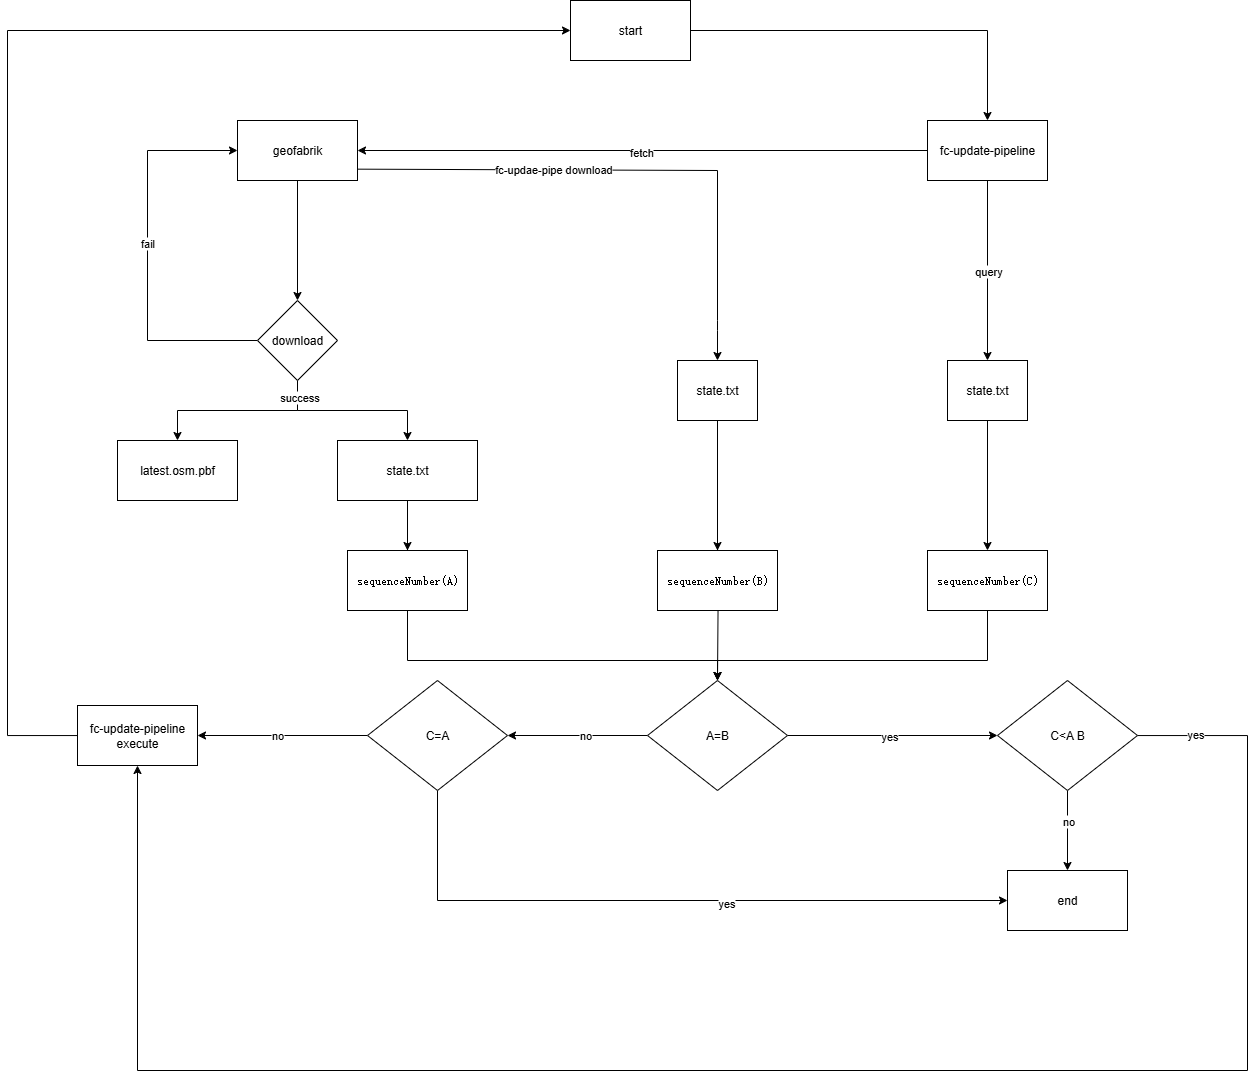

The diagram above was exported from draw.io. Its source (the exported page's mxGraphModel, read from the mxfile embedded in the PNG):
<mxGraphModel dx="2328" dy="1960" grid="1" gridSize="10" guides="1" tooltips="1" connect="1" arrows="1" fold="1" page="1" pageScale="1" pageWidth="827" pageHeight="1169" math="0" shadow="0">
  <root>
    <mxCell id="0" />
    <mxCell id="1" parent="0" />
    <mxCell id="6DJGmamGnPeGVUFl9Hfz-34" style="edgeStyle=orthogonalEdgeStyle;rounded=0;orthogonalLoop=1;jettySize=auto;html=1;entryX=0;entryY=0.5;entryDx=0;entryDy=0;" edge="1" parent="1" source="6DJGmamGnPeGVUFl9Hfz-13" target="6DJGmamGnPeGVUFl9Hfz-35">
      <mxGeometry relative="1" as="geometry">
        <mxPoint x="140" y="180" as="targetPoint" />
      </mxGeometry>
    </mxCell>
    <mxCell id="6DJGmamGnPeGVUFl9Hfz-13" value="geofabrik" style="rounded=0;whiteSpace=wrap;html=1;" vertex="1" parent="1">
      <mxGeometry x="80" y="20" width="120" height="60" as="geometry" />
    </mxCell>
    <mxCell id="6DJGmamGnPeGVUFl9Hfz-14" value="latest.osm.pbf" style="rounded=0;whiteSpace=wrap;html=1;" vertex="1" parent="1">
      <mxGeometry x="-40" y="340" width="120" height="60" as="geometry" />
    </mxCell>
    <mxCell id="6DJGmamGnPeGVUFl9Hfz-45" style="edgeStyle=orthogonalEdgeStyle;rounded=0;orthogonalLoop=1;jettySize=auto;html=1;" edge="1" parent="1" source="6DJGmamGnPeGVUFl9Hfz-15" target="6DJGmamGnPeGVUFl9Hfz-44">
      <mxGeometry relative="1" as="geometry" />
    </mxCell>
    <mxCell id="6DJGmamGnPeGVUFl9Hfz-15" value="state.txt" style="rounded=0;whiteSpace=wrap;html=1;" vertex="1" parent="1">
      <mxGeometry x="180" y="340" width="140" height="60" as="geometry" />
    </mxCell>
    <mxCell id="6DJGmamGnPeGVUFl9Hfz-25" style="edgeStyle=orthogonalEdgeStyle;rounded=0;orthogonalLoop=1;jettySize=auto;html=1;entryX=1;entryY=0.5;entryDx=0;entryDy=0;" edge="1" parent="1" source="6DJGmamGnPeGVUFl9Hfz-20" target="6DJGmamGnPeGVUFl9Hfz-13">
      <mxGeometry relative="1" as="geometry" />
    </mxCell>
    <mxCell id="6DJGmamGnPeGVUFl9Hfz-27" value="fetch" style="edgeLabel;html=1;align=center;verticalAlign=middle;resizable=0;points=[];" vertex="1" connectable="0" parent="6DJGmamGnPeGVUFl9Hfz-25">
      <mxGeometry x="0.004" y="1" relative="1" as="geometry">
        <mxPoint as="offset" />
      </mxGeometry>
    </mxCell>
    <mxCell id="6DJGmamGnPeGVUFl9Hfz-47" style="edgeStyle=orthogonalEdgeStyle;rounded=0;orthogonalLoop=1;jettySize=auto;html=1;entryX=0.5;entryY=0;entryDx=0;entryDy=0;" edge="1" parent="1" source="6DJGmamGnPeGVUFl9Hfz-20" target="6DJGmamGnPeGVUFl9Hfz-48">
      <mxGeometry relative="1" as="geometry">
        <mxPoint x="830" y="250" as="targetPoint" />
      </mxGeometry>
    </mxCell>
    <mxCell id="6DJGmamGnPeGVUFl9Hfz-49" value="query" style="edgeLabel;html=1;align=center;verticalAlign=middle;resizable=0;points=[];" vertex="1" connectable="0" parent="6DJGmamGnPeGVUFl9Hfz-47">
      <mxGeometry relative="1" as="geometry">
        <mxPoint as="offset" />
      </mxGeometry>
    </mxCell>
    <mxCell id="6DJGmamGnPeGVUFl9Hfz-20" value="fc-update-pipeline" style="rounded=0;whiteSpace=wrap;html=1;" vertex="1" parent="1">
      <mxGeometry x="770" y="20" width="120" height="60" as="geometry" />
    </mxCell>
    <mxCell id="6DJGmamGnPeGVUFl9Hfz-32" style="edgeStyle=orthogonalEdgeStyle;rounded=0;orthogonalLoop=1;jettySize=auto;html=1;" edge="1" parent="1" source="6DJGmamGnPeGVUFl9Hfz-23" target="6DJGmamGnPeGVUFl9Hfz-30">
      <mxGeometry relative="1" as="geometry" />
    </mxCell>
    <mxCell id="6DJGmamGnPeGVUFl9Hfz-23" value="state.txt" style="rounded=0;whiteSpace=wrap;html=1;" vertex="1" parent="1">
      <mxGeometry x="520" y="260" width="80" height="60" as="geometry" />
    </mxCell>
    <mxCell id="6DJGmamGnPeGVUFl9Hfz-26" value="" style="endArrow=classic;html=1;rounded=0;exitX=1;exitY=0.811;exitDx=0;exitDy=0;exitPerimeter=0;entryX=0.5;entryY=0;entryDx=0;entryDy=0;" edge="1" parent="1" source="6DJGmamGnPeGVUFl9Hfz-13" target="6DJGmamGnPeGVUFl9Hfz-23">
      <mxGeometry width="50" height="50" relative="1" as="geometry">
        <mxPoint x="210" y="120" as="sourcePoint" />
        <mxPoint x="640" y="230" as="targetPoint" />
        <Array as="points">
          <mxPoint x="560" y="70" />
          <mxPoint x="560" y="220" />
          <mxPoint x="560" y="230" />
        </Array>
      </mxGeometry>
    </mxCell>
    <mxCell id="6DJGmamGnPeGVUFl9Hfz-28" value="fc-updae-pipe download" style="edgeLabel;html=1;align=center;verticalAlign=middle;resizable=0;points=[];" vertex="1" connectable="0" parent="6DJGmamGnPeGVUFl9Hfz-26">
      <mxGeometry x="-0.2875" y="1" relative="1" as="geometry">
        <mxPoint as="offset" />
      </mxGeometry>
    </mxCell>
    <mxCell id="6DJGmamGnPeGVUFl9Hfz-55" style="edgeStyle=orthogonalEdgeStyle;rounded=0;orthogonalLoop=1;jettySize=auto;html=1;entryX=0.5;entryY=0;entryDx=0;entryDy=0;" edge="1" parent="1" target="6DJGmamGnPeGVUFl9Hfz-60">
      <mxGeometry relative="1" as="geometry">
        <mxPoint x="560" y="440" as="sourcePoint" />
        <mxPoint x="560" y="560" as="targetPoint" />
      </mxGeometry>
    </mxCell>
    <mxCell id="6DJGmamGnPeGVUFl9Hfz-30" value="&lt;pre style=&quot;text-align: start; overflow-wrap: break-word; text-wrap-mode: wrap;&quot;&gt;sequenceNumber(B)&lt;/pre&gt;" style="rounded=0;whiteSpace=wrap;html=1;" vertex="1" parent="1">
      <mxGeometry x="500" y="450" width="120" height="60" as="geometry" />
    </mxCell>
    <mxCell id="6DJGmamGnPeGVUFl9Hfz-36" style="edgeStyle=orthogonalEdgeStyle;rounded=0;orthogonalLoop=1;jettySize=auto;html=1;entryX=0;entryY=0.5;entryDx=0;entryDy=0;" edge="1" parent="1" source="6DJGmamGnPeGVUFl9Hfz-35" target="6DJGmamGnPeGVUFl9Hfz-13">
      <mxGeometry relative="1" as="geometry">
        <mxPoint x="-20" y="90.00000000000011" as="targetPoint" />
        <Array as="points">
          <mxPoint x="-10" y="240" />
          <mxPoint x="-10" y="50" />
        </Array>
      </mxGeometry>
    </mxCell>
    <mxCell id="6DJGmamGnPeGVUFl9Hfz-37" value="fail" style="edgeLabel;html=1;align=center;verticalAlign=middle;resizable=0;points=[];" vertex="1" connectable="0" parent="6DJGmamGnPeGVUFl9Hfz-36">
      <mxGeometry x="0.0647" y="1" relative="1" as="geometry">
        <mxPoint as="offset" />
      </mxGeometry>
    </mxCell>
    <mxCell id="6DJGmamGnPeGVUFl9Hfz-38" style="edgeStyle=orthogonalEdgeStyle;rounded=0;orthogonalLoop=1;jettySize=auto;html=1;entryX=0.5;entryY=0;entryDx=0;entryDy=0;" edge="1" parent="1" source="6DJGmamGnPeGVUFl9Hfz-35" target="6DJGmamGnPeGVUFl9Hfz-14">
      <mxGeometry relative="1" as="geometry">
        <Array as="points">
          <mxPoint x="140" y="310" />
          <mxPoint x="20" y="310" />
        </Array>
      </mxGeometry>
    </mxCell>
    <mxCell id="6DJGmamGnPeGVUFl9Hfz-39" style="edgeStyle=orthogonalEdgeStyle;rounded=0;orthogonalLoop=1;jettySize=auto;html=1;" edge="1" parent="1" source="6DJGmamGnPeGVUFl9Hfz-35" target="6DJGmamGnPeGVUFl9Hfz-15">
      <mxGeometry relative="1" as="geometry" />
    </mxCell>
    <mxCell id="6DJGmamGnPeGVUFl9Hfz-40" value="success" style="edgeLabel;html=1;align=center;verticalAlign=middle;resizable=0;points=[];" vertex="1" connectable="0" parent="6DJGmamGnPeGVUFl9Hfz-39">
      <mxGeometry x="-0.8059" y="1" relative="1" as="geometry">
        <mxPoint as="offset" />
      </mxGeometry>
    </mxCell>
    <mxCell id="6DJGmamGnPeGVUFl9Hfz-35" value="download" style="rhombus;whiteSpace=wrap;html=1;direction=south;" vertex="1" parent="1">
      <mxGeometry x="100" y="200" width="80" height="80" as="geometry" />
    </mxCell>
    <mxCell id="6DJGmamGnPeGVUFl9Hfz-61" style="edgeStyle=orthogonalEdgeStyle;rounded=0;orthogonalLoop=1;jettySize=auto;html=1;entryX=0.5;entryY=0;entryDx=0;entryDy=0;" edge="1" parent="1" target="6DJGmamGnPeGVUFl9Hfz-60">
      <mxGeometry relative="1" as="geometry">
        <mxPoint x="250" y="440" as="sourcePoint" />
        <Array as="points">
          <mxPoint x="250" y="560" />
          <mxPoint x="560" y="560" />
        </Array>
      </mxGeometry>
    </mxCell>
    <mxCell id="6DJGmamGnPeGVUFl9Hfz-44" value="&lt;pre style=&quot;text-align: start; overflow-wrap: break-word; text-wrap-mode: wrap;&quot;&gt;sequenceNumber(A)&lt;/pre&gt;" style="rounded=0;whiteSpace=wrap;html=1;" vertex="1" parent="1">
      <mxGeometry x="190" y="450" width="120" height="60" as="geometry" />
    </mxCell>
    <mxCell id="6DJGmamGnPeGVUFl9Hfz-52" style="edgeStyle=orthogonalEdgeStyle;rounded=0;orthogonalLoop=1;jettySize=auto;html=1;" edge="1" parent="1" source="6DJGmamGnPeGVUFl9Hfz-48" target="6DJGmamGnPeGVUFl9Hfz-50">
      <mxGeometry relative="1" as="geometry" />
    </mxCell>
    <mxCell id="6DJGmamGnPeGVUFl9Hfz-48" value="state.txt" style="rounded=0;whiteSpace=wrap;html=1;" vertex="1" parent="1">
      <mxGeometry x="790" y="260" width="80" height="60" as="geometry" />
    </mxCell>
    <mxCell id="6DJGmamGnPeGVUFl9Hfz-63" style="edgeStyle=orthogonalEdgeStyle;rounded=0;orthogonalLoop=1;jettySize=auto;html=1;entryX=0.5;entryY=0;entryDx=0;entryDy=0;" edge="1" parent="1" source="6DJGmamGnPeGVUFl9Hfz-50" target="6DJGmamGnPeGVUFl9Hfz-60">
      <mxGeometry relative="1" as="geometry">
        <Array as="points">
          <mxPoint x="830" y="560" />
          <mxPoint x="560" y="560" />
        </Array>
      </mxGeometry>
    </mxCell>
    <mxCell id="6DJGmamGnPeGVUFl9Hfz-50" value="&lt;pre style=&quot;text-align: start; overflow-wrap: break-word; text-wrap-mode: wrap;&quot;&gt;sequenceNumber(C)&lt;/pre&gt;" style="rounded=0;whiteSpace=wrap;html=1;" vertex="1" parent="1">
      <mxGeometry x="770" y="450" width="120" height="60" as="geometry" />
    </mxCell>
    <mxCell id="6DJGmamGnPeGVUFl9Hfz-64" style="edgeStyle=orthogonalEdgeStyle;rounded=0;orthogonalLoop=1;jettySize=auto;html=1;entryX=0;entryY=0.5;entryDx=0;entryDy=0;" edge="1" parent="1" source="6DJGmamGnPeGVUFl9Hfz-60" target="6DJGmamGnPeGVUFl9Hfz-65">
      <mxGeometry relative="1" as="geometry">
        <mxPoint x="810" y="635" as="targetPoint" />
      </mxGeometry>
    </mxCell>
    <mxCell id="6DJGmamGnPeGVUFl9Hfz-66" value="yes" style="edgeLabel;html=1;align=center;verticalAlign=middle;resizable=0;points=[];" vertex="1" connectable="0" parent="6DJGmamGnPeGVUFl9Hfz-64">
      <mxGeometry x="-0.036" y="-2" relative="1" as="geometry">
        <mxPoint y="-2" as="offset" />
      </mxGeometry>
    </mxCell>
    <mxCell id="6DJGmamGnPeGVUFl9Hfz-77" style="edgeStyle=orthogonalEdgeStyle;rounded=0;orthogonalLoop=1;jettySize=auto;html=1;entryX=1;entryY=0.5;entryDx=0;entryDy=0;" edge="1" parent="1" source="6DJGmamGnPeGVUFl9Hfz-60" target="6DJGmamGnPeGVUFl9Hfz-81">
      <mxGeometry relative="1" as="geometry">
        <mxPoint x="340" y="635" as="targetPoint" />
      </mxGeometry>
    </mxCell>
    <mxCell id="6DJGmamGnPeGVUFl9Hfz-79" value="no" style="edgeLabel;html=1;align=center;verticalAlign=middle;resizable=0;points=[];" vertex="1" connectable="0" parent="6DJGmamGnPeGVUFl9Hfz-77">
      <mxGeometry x="-0.109" y="-2" relative="1" as="geometry">
        <mxPoint y="1" as="offset" />
      </mxGeometry>
    </mxCell>
    <mxCell id="6DJGmamGnPeGVUFl9Hfz-60" value="A=B" style="rhombus;whiteSpace=wrap;html=1;" vertex="1" parent="1">
      <mxGeometry x="490" y="580" width="140" height="110" as="geometry" />
    </mxCell>
    <mxCell id="6DJGmamGnPeGVUFl9Hfz-69" style="edgeStyle=orthogonalEdgeStyle;rounded=0;orthogonalLoop=1;jettySize=auto;html=1;entryX=0.5;entryY=1;entryDx=0;entryDy=0;" edge="1" parent="1" source="6DJGmamGnPeGVUFl9Hfz-65" target="6DJGmamGnPeGVUFl9Hfz-85">
      <mxGeometry relative="1" as="geometry">
        <mxPoint x="1170" y="635" as="targetPoint" />
        <Array as="points">
          <mxPoint x="1090" y="635" />
          <mxPoint x="1090" y="970" />
          <mxPoint x="-20" y="970" />
        </Array>
      </mxGeometry>
    </mxCell>
    <mxCell id="6DJGmamGnPeGVUFl9Hfz-91" value="yes" style="edgeLabel;html=1;align=center;verticalAlign=middle;resizable=0;points=[];" vertex="1" connectable="0" parent="6DJGmamGnPeGVUFl9Hfz-69">
      <mxGeometry x="-0.9376" y="2" relative="1" as="geometry">
        <mxPoint as="offset" />
      </mxGeometry>
    </mxCell>
    <mxCell id="6DJGmamGnPeGVUFl9Hfz-75" style="edgeStyle=orthogonalEdgeStyle;rounded=0;orthogonalLoop=1;jettySize=auto;html=1;" edge="1" parent="1" source="6DJGmamGnPeGVUFl9Hfz-65" target="6DJGmamGnPeGVUFl9Hfz-74">
      <mxGeometry relative="1" as="geometry" />
    </mxCell>
    <mxCell id="6DJGmamGnPeGVUFl9Hfz-76" value="no" style="edgeLabel;html=1;align=center;verticalAlign=middle;resizable=0;points=[];" vertex="1" connectable="0" parent="6DJGmamGnPeGVUFl9Hfz-75">
      <mxGeometry x="-0.25" relative="1" as="geometry">
        <mxPoint as="offset" />
      </mxGeometry>
    </mxCell>
    <mxCell id="6DJGmamGnPeGVUFl9Hfz-65" value="C&amp;lt;A B" style="rhombus;whiteSpace=wrap;html=1;" vertex="1" parent="1">
      <mxGeometry x="840" y="580" width="140" height="110" as="geometry" />
    </mxCell>
    <mxCell id="6DJGmamGnPeGVUFl9Hfz-74" value="end" style="rounded=0;whiteSpace=wrap;html=1;" vertex="1" parent="1">
      <mxGeometry x="850" y="770" width="120" height="60" as="geometry" />
    </mxCell>
    <mxCell id="6DJGmamGnPeGVUFl9Hfz-82" style="edgeStyle=orthogonalEdgeStyle;rounded=0;orthogonalLoop=1;jettySize=auto;html=1;entryX=0;entryY=0.5;entryDx=0;entryDy=0;" edge="1" parent="1" source="6DJGmamGnPeGVUFl9Hfz-81" target="6DJGmamGnPeGVUFl9Hfz-74">
      <mxGeometry relative="1" as="geometry">
        <Array as="points">
          <mxPoint x="280" y="800" />
        </Array>
      </mxGeometry>
    </mxCell>
    <mxCell id="6DJGmamGnPeGVUFl9Hfz-83" value="yes" style="edgeLabel;html=1;align=center;verticalAlign=middle;resizable=0;points=[];" vertex="1" connectable="0" parent="6DJGmamGnPeGVUFl9Hfz-82">
      <mxGeometry x="0.1738" y="-2" relative="1" as="geometry">
        <mxPoint as="offset" />
      </mxGeometry>
    </mxCell>
    <mxCell id="6DJGmamGnPeGVUFl9Hfz-84" style="edgeStyle=orthogonalEdgeStyle;rounded=0;orthogonalLoop=1;jettySize=auto;html=1;entryX=1;entryY=0.5;entryDx=0;entryDy=0;" edge="1" parent="1" source="6DJGmamGnPeGVUFl9Hfz-81" target="6DJGmamGnPeGVUFl9Hfz-85">
      <mxGeometry relative="1" as="geometry">
        <mxPoint x="49.999999999999545" y="635" as="targetPoint" />
      </mxGeometry>
    </mxCell>
    <mxCell id="6DJGmamGnPeGVUFl9Hfz-86" value="no" style="edgeLabel;html=1;align=center;verticalAlign=middle;resizable=0;points=[];" vertex="1" connectable="0" parent="6DJGmamGnPeGVUFl9Hfz-84">
      <mxGeometry x="0.063" y="-1" relative="1" as="geometry">
        <mxPoint as="offset" />
      </mxGeometry>
    </mxCell>
    <mxCell id="6DJGmamGnPeGVUFl9Hfz-81" value="C=A" style="rhombus;whiteSpace=wrap;html=1;" vertex="1" parent="1">
      <mxGeometry x="210" y="580" width="140" height="110" as="geometry" />
    </mxCell>
    <mxCell id="6DJGmamGnPeGVUFl9Hfz-90" style="edgeStyle=orthogonalEdgeStyle;rounded=0;orthogonalLoop=1;jettySize=auto;html=1;entryX=0;entryY=0.5;entryDx=0;entryDy=0;" edge="1" parent="1" source="6DJGmamGnPeGVUFl9Hfz-85" target="6DJGmamGnPeGVUFl9Hfz-87">
      <mxGeometry relative="1" as="geometry">
        <Array as="points">
          <mxPoint x="-150" y="635" />
          <mxPoint x="-150" y="-70" />
        </Array>
      </mxGeometry>
    </mxCell>
    <mxCell id="6DJGmamGnPeGVUFl9Hfz-85" value="fc-update-pipeline execute" style="rounded=0;whiteSpace=wrap;html=1;" vertex="1" parent="1">
      <mxGeometry x="-80" y="605" width="120" height="60" as="geometry" />
    </mxCell>
    <mxCell id="6DJGmamGnPeGVUFl9Hfz-89" style="edgeStyle=orthogonalEdgeStyle;rounded=0;orthogonalLoop=1;jettySize=auto;html=1;" edge="1" parent="1" source="6DJGmamGnPeGVUFl9Hfz-87" target="6DJGmamGnPeGVUFl9Hfz-20">
      <mxGeometry relative="1" as="geometry" />
    </mxCell>
    <mxCell id="6DJGmamGnPeGVUFl9Hfz-87" value="start" style="rounded=0;whiteSpace=wrap;html=1;" vertex="1" parent="1">
      <mxGeometry x="413" y="-100" width="120" height="60" as="geometry" />
    </mxCell>
  </root>
</mxGraphModel>